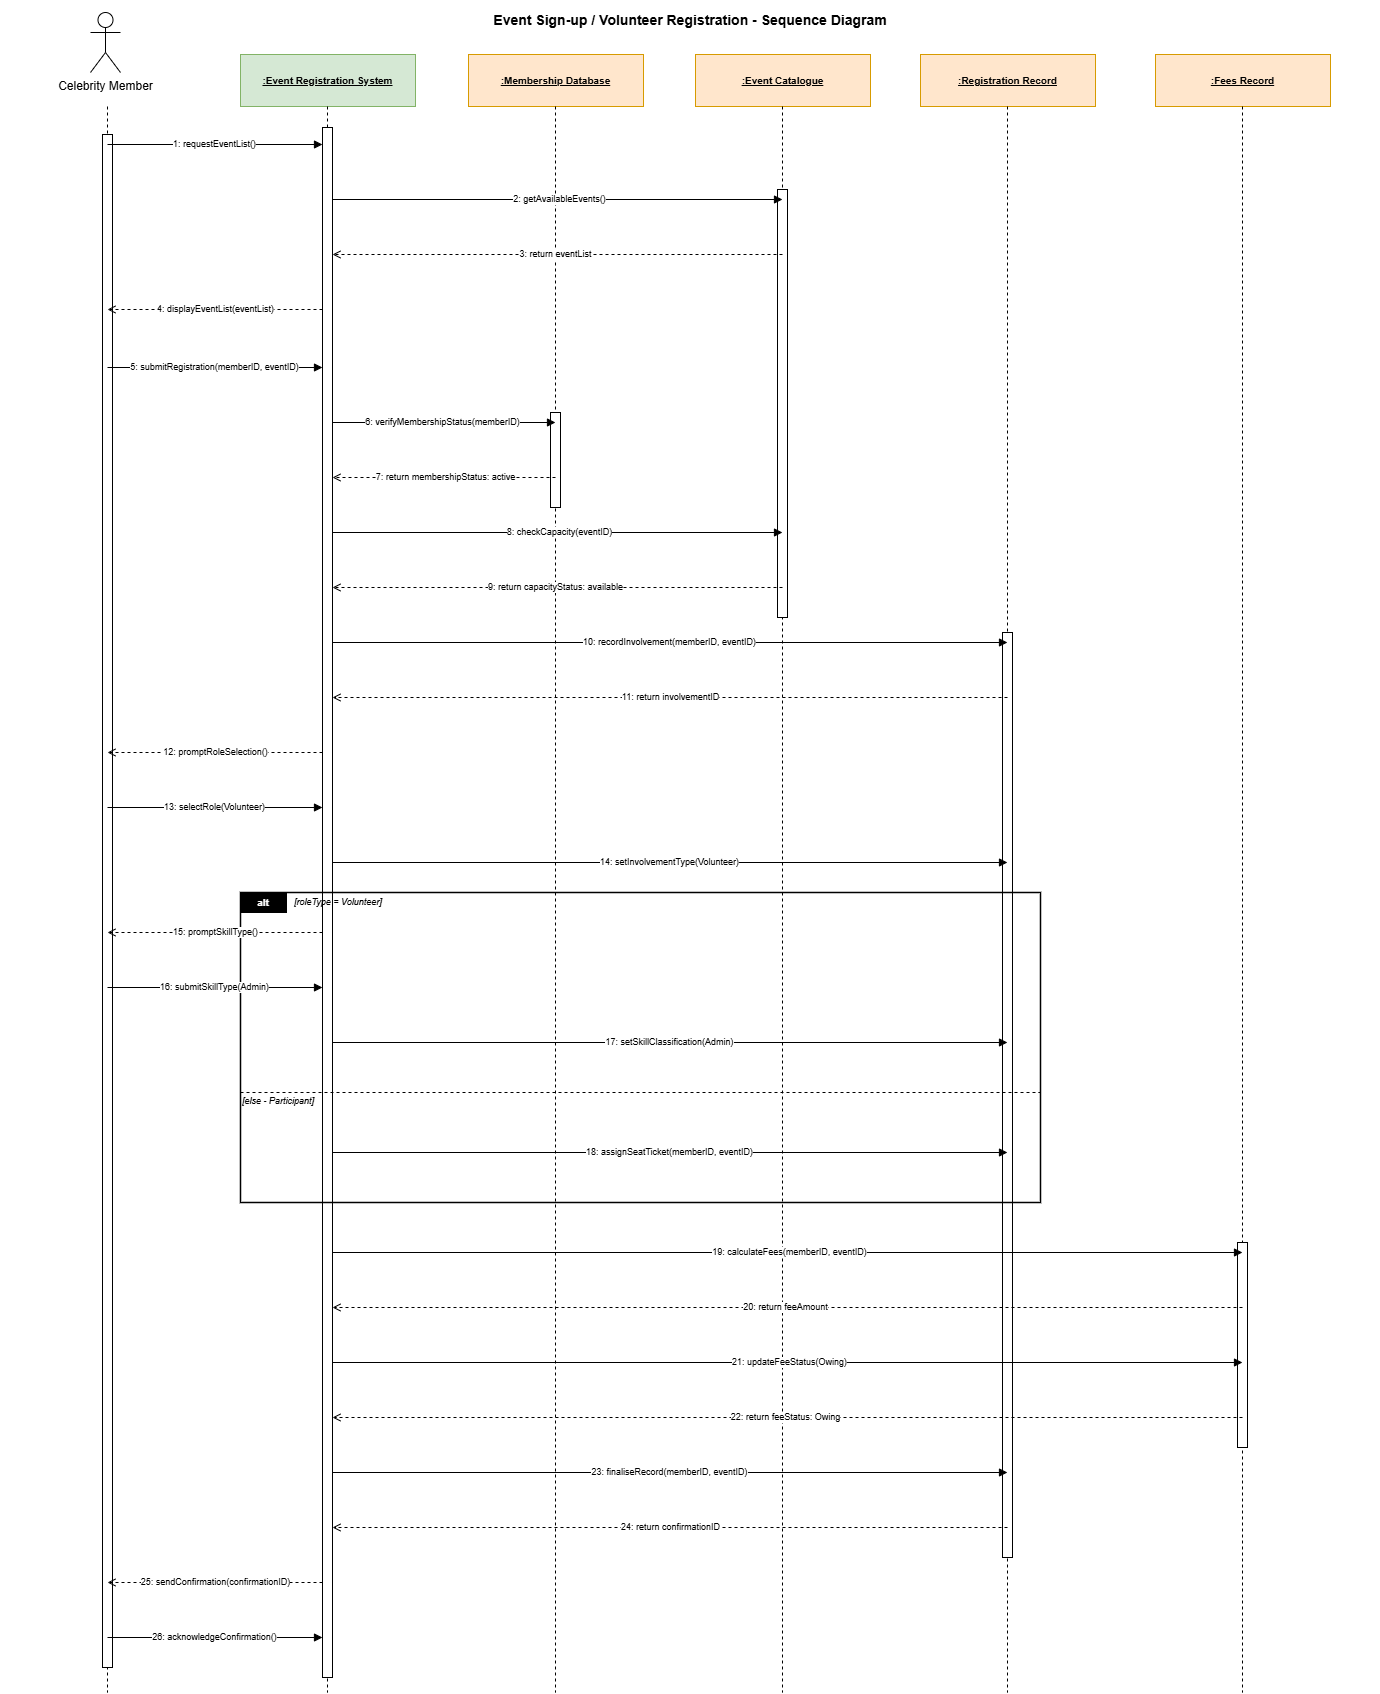

The diagram above was exported from draw.io. Its source (the exported page's mxGraphModel, read from the mxfile embedded in the PNG):
<mxGraphModel dx="3417" dy="1657" grid="1" gridSize="10" guides="1" tooltips="1" connect="1" arrows="1" fold="1" page="1" pageScale="1" pageWidth="1700" pageHeight="1850" math="0" shadow="0">
  <root>
    <mxCell id="0" />
    <mxCell id="1" parent="0" />
    <mxCell id="title" parent="1" style="text;html=1;strokeColor=none;fillColor=none;align=center;verticalAlign=middle;whiteSpace=wrap;fontSize=14;fontStyle=1;" value="Event Sign-up / Volunteer Registration - Sequence Diagram" vertex="1">
      <mxGeometry height="40" width="1380" y="8" as="geometry" />
    </mxCell>
    <mxCell id="lh_ERS" parent="1" style="rounded=0;whiteSpace=wrap;html=1;fontSize=10;fontStyle=5;fillColor=#d5e8d4;strokeColor=#82b366;verticalAlign=middle;" value=":Event Registration System" vertex="1">
      <mxGeometry height="52" width="175" x="240" y="62" as="geometry" />
    </mxCell>
    <mxCell id="lh_MDB" parent="1" style="rounded=0;whiteSpace=wrap;html=1;fontSize=10;fontStyle=5;fillColor=#ffe6cc;strokeColor=#d79b00;verticalAlign=middle;" value=":Membership Database" vertex="1">
      <mxGeometry height="52" width="175" x="468" y="62" as="geometry" />
    </mxCell>
    <mxCell id="lh_EC" parent="1" style="rounded=0;whiteSpace=wrap;html=1;fontSize=10;fontStyle=5;fillColor=#ffe6cc;strokeColor=#d79b00;verticalAlign=middle;" value=":&lt;span style=&quot;background-color: transparent; color: light-dark(rgb(0, 0, 0), rgb(255, 255, 255));&quot;&gt;Event Catalogue&lt;/span&gt;" vertex="1">
      <mxGeometry height="52" width="175" x="695" y="62" as="geometry" />
    </mxCell>
    <mxCell id="lh_RR" parent="1" style="rounded=0;whiteSpace=wrap;html=1;fontSize=10;fontStyle=5;fillColor=#ffe6cc;strokeColor=#d79b00;verticalAlign=middle;" value=":Registration Record" vertex="1">
      <mxGeometry height="52" width="175" x="920" y="62" as="geometry" />
    </mxCell>
    <mxCell id="lh_FR" parent="1" style="rounded=0;whiteSpace=wrap;html=1;fontSize=10;fontStyle=5;fillColor=#ffe6cc;strokeColor=#d79b00;verticalAlign=middle;" value=":Fees Record" vertex="1">
      <mxGeometry height="52" width="175" x="1155" y="62" as="geometry" />
    </mxCell>
    <mxCell id="ll_CM" edge="1" parent="1" style="endArrow=none;html=1;dashed=1;strokeColor=#000000;">
      <mxGeometry relative="1" as="geometry">
        <mxPoint x="107" y="114" as="sourcePoint" />
        <mxPoint x="107" y="1700" as="targetPoint" />
      </mxGeometry>
    </mxCell>
    <mxCell id="ll_ERS" edge="1" parent="1" style="endArrow=none;html=1;dashed=1;strokeColor=#000000;">
      <mxGeometry relative="1" as="geometry">
        <mxPoint x="327" y="114" as="sourcePoint" />
        <mxPoint x="327" y="1700" as="targetPoint" />
      </mxGeometry>
    </mxCell>
    <mxCell id="ll_MDB" edge="1" parent="1" style="endArrow=none;html=1;dashed=1;strokeColor=#000000;">
      <mxGeometry relative="1" as="geometry">
        <mxPoint x="555" y="114" as="sourcePoint" />
        <mxPoint x="555" y="1700" as="targetPoint" />
      </mxGeometry>
    </mxCell>
    <mxCell id="ll_EC" edge="1" parent="1" style="endArrow=none;html=1;dashed=1;strokeColor=#000000;">
      <mxGeometry relative="1" as="geometry">
        <mxPoint x="782" y="114" as="sourcePoint" />
        <mxPoint x="782" y="1700" as="targetPoint" />
      </mxGeometry>
    </mxCell>
    <mxCell id="ll_RR" edge="1" parent="1" style="endArrow=none;html=1;dashed=1;strokeColor=#000000;">
      <mxGeometry relative="1" as="geometry">
        <mxPoint x="1007" y="114" as="sourcePoint" />
        <mxPoint x="1007" y="1700" as="targetPoint" />
      </mxGeometry>
    </mxCell>
    <mxCell id="ll_FR" edge="1" parent="1" style="endArrow=none;html=1;dashed=1;strokeColor=#000000;">
      <mxGeometry relative="1" as="geometry">
        <mxPoint x="1242" y="114" as="sourcePoint" />
        <mxPoint x="1242" y="1700" as="targetPoint" />
      </mxGeometry>
    </mxCell>
    <mxCell id="act_CM" parent="1" style="rounded=0;whiteSpace=wrap;html=1;fillColor=#ffffff;strokeColor=#000000;" vertex="1">
      <mxGeometry height="1533" width="10" x="102" y="142" as="geometry" />
    </mxCell>
    <mxCell id="act_ERS" parent="1" style="rounded=0;whiteSpace=wrap;html=1;fillColor=#ffffff;strokeColor=#000000;" vertex="1">
      <mxGeometry height="1550" width="10" x="322" y="135" as="geometry" />
    </mxCell>
    <mxCell id="act_MDB" parent="1" style="rounded=0;whiteSpace=wrap;html=1;fillColor=#ffffff;strokeColor=#000000;" vertex="1">
      <mxGeometry height="95" width="10" x="550" y="420" as="geometry" />
    </mxCell>
    <mxCell id="act_EC" parent="1" style="rounded=0;whiteSpace=wrap;html=1;fillColor=#ffffff;strokeColor=#000000;" vertex="1">
      <mxGeometry height="428" width="10" x="777" y="197" as="geometry" />
    </mxCell>
    <mxCell id="act_RR" parent="1" style="rounded=0;whiteSpace=wrap;html=1;fillColor=#ffffff;strokeColor=#000000;" vertex="1">
      <mxGeometry height="925" width="10" x="1002" y="640" as="geometry" />
    </mxCell>
    <mxCell id="act_FR" parent="1" style="rounded=0;whiteSpace=wrap;html=1;fillColor=#ffffff;strokeColor=#000000;" vertex="1">
      <mxGeometry height="205" width="10" x="1237" y="1250" as="geometry" />
    </mxCell>
    <mxCell id="m1" edge="1" parent="1" style="endArrow=block;endFill=1;html=1;strokeColor=#000000;fontSize=9;" value="1: requestEventList()">
      <mxGeometry relative="1" as="geometry">
        <mxPoint x="107" y="152" as="sourcePoint" />
        <mxPoint x="322" y="152" as="targetPoint" />
      </mxGeometry>
    </mxCell>
    <mxCell id="m2" edge="1" parent="1" style="endArrow=block;endFill=1;html=1;strokeColor=#000000;fontSize=9;" value="2: getAvailableEvents()">
      <mxGeometry relative="1" as="geometry">
        <mxPoint x="332" y="207" as="sourcePoint" />
        <mxPoint x="782" y="207" as="targetPoint" />
      </mxGeometry>
    </mxCell>
    <mxCell id="m3" edge="1" parent="1" style="endArrow=open;endFill=0;html=1;strokeColor=#000000;fontSize=9;dashed=1;" value="3: return eventList">
      <mxGeometry relative="1" as="geometry">
        <mxPoint x="782" y="262" as="sourcePoint" />
        <mxPoint x="332" y="262" as="targetPoint" />
      </mxGeometry>
    </mxCell>
    <mxCell id="m4" edge="1" parent="1" style="endArrow=open;endFill=0;html=1;strokeColor=#000000;fontSize=9;dashed=1;" value="4: displayEventList(eventList)">
      <mxGeometry relative="1" as="geometry">
        <mxPoint x="322" y="317" as="sourcePoint" />
        <mxPoint x="107" y="317" as="targetPoint" />
      </mxGeometry>
    </mxCell>
    <mxCell id="m5" edge="1" parent="1" style="endArrow=block;endFill=1;html=1;strokeColor=#000000;fontSize=9;" value="5: submitRegistration(memberID, eventID)">
      <mxGeometry relative="1" as="geometry">
        <mxPoint x="107" y="375" as="sourcePoint" />
        <mxPoint x="322" y="375" as="targetPoint" />
      </mxGeometry>
    </mxCell>
    <mxCell id="m6" edge="1" parent="1" style="endArrow=block;endFill=1;html=1;strokeColor=#000000;fontSize=9;" value="6: verifyMembershipStatus(memberID)">
      <mxGeometry relative="1" as="geometry">
        <mxPoint x="332" y="430" as="sourcePoint" />
        <mxPoint x="555" y="430" as="targetPoint" />
      </mxGeometry>
    </mxCell>
    <mxCell id="m7" edge="1" parent="1" style="endArrow=open;endFill=0;html=1;strokeColor=#000000;fontSize=9;dashed=1;" value="7: return membershipStatus: active">
      <mxGeometry relative="1" as="geometry">
        <mxPoint x="555" y="485" as="sourcePoint" />
        <mxPoint x="332" y="485" as="targetPoint" />
      </mxGeometry>
    </mxCell>
    <mxCell id="m8" edge="1" parent="1" style="endArrow=block;endFill=1;html=1;strokeColor=#000000;fontSize=9;" value="8: checkCapacity(eventID)">
      <mxGeometry relative="1" as="geometry">
        <mxPoint x="332" y="540" as="sourcePoint" />
        <mxPoint x="782" y="540" as="targetPoint" />
      </mxGeometry>
    </mxCell>
    <mxCell id="m9" edge="1" parent="1" style="endArrow=open;endFill=0;html=1;strokeColor=#000000;fontSize=9;dashed=1;" value="9: return capacityStatus: available">
      <mxGeometry relative="1" as="geometry">
        <mxPoint x="782" y="595" as="sourcePoint" />
        <mxPoint x="332" y="595" as="targetPoint" />
      </mxGeometry>
    </mxCell>
    <mxCell id="m10" edge="1" parent="1" style="endArrow=block;endFill=1;html=1;strokeColor=#000000;fontSize=9;" value="10: recordInvolvement(memberID, eventID)">
      <mxGeometry relative="1" as="geometry">
        <mxPoint x="332" y="650" as="sourcePoint" />
        <mxPoint x="1007" y="650" as="targetPoint" />
      </mxGeometry>
    </mxCell>
    <mxCell id="m11" edge="1" parent="1" style="endArrow=open;endFill=0;html=1;strokeColor=#000000;fontSize=9;dashed=1;" value="11: return involvementID">
      <mxGeometry relative="1" as="geometry">
        <mxPoint x="1007" y="705" as="sourcePoint" />
        <mxPoint x="332" y="705" as="targetPoint" />
      </mxGeometry>
    </mxCell>
    <mxCell id="m12" edge="1" parent="1" style="endArrow=open;endFill=0;html=1;strokeColor=#000000;fontSize=9;dashed=1;" value="12: promptRoleSelection()">
      <mxGeometry relative="1" as="geometry">
        <mxPoint x="322" y="760" as="sourcePoint" />
        <mxPoint x="107" y="760" as="targetPoint" />
      </mxGeometry>
    </mxCell>
    <mxCell id="m13" edge="1" parent="1" style="endArrow=block;endFill=1;html=1;strokeColor=#000000;fontSize=9;" value="13: selectRole(Volunteer)">
      <mxGeometry relative="1" as="geometry">
        <mxPoint x="107" y="815" as="sourcePoint" />
        <mxPoint x="322" y="815" as="targetPoint" />
      </mxGeometry>
    </mxCell>
    <mxCell id="m14" edge="1" parent="1" style="endArrow=block;endFill=1;html=1;strokeColor=#000000;fontSize=9;" value="14: setInvolvementType(Volunteer)">
      <mxGeometry relative="1" as="geometry">
        <mxPoint x="332" y="870" as="sourcePoint" />
        <mxPoint x="1007" y="870" as="targetPoint" />
      </mxGeometry>
    </mxCell>
    <mxCell id="frame_rect" parent="1" style="rounded=0;whiteSpace=wrap;html=1;fillColor=none;strokeColor=#000000;strokeWidth=1.5;verticalAlign=top;align=left;fontSize=9;" value="" vertex="1">
      <mxGeometry height="310" width="800" x="240" y="900" as="geometry" />
    </mxCell>
    <mxCell id="frame_tab" parent="1" style="rounded=0;whiteSpace=wrap;html=1;fillColor=#000000;strokeColor=#000000;fontColor=#ffffff;fontSize=10;fontStyle=1;align=center;verticalAlign=middle;" value="alt" vertex="1">
      <mxGeometry height="20" width="46" x="240" y="900" as="geometry" />
    </mxCell>
    <mxCell id="frame_cond1" parent="1" style="text;html=1;strokeColor=none;fillColor=none;align=left;verticalAlign=middle;whiteSpace=wrap;fontSize=9;fontStyle=2;" value="[roleType = Volunteer]" vertex="1">
      <mxGeometry height="20" width="200" x="292" y="900" as="geometry" />
    </mxCell>
    <mxCell id="frame_div" edge="1" parent="1" style="endArrow=none;html=1;dashed=1;strokeColor=#000000;">
      <mxGeometry relative="1" as="geometry">
        <mxPoint x="240" y="1100" as="sourcePoint" />
        <mxPoint x="1040" y="1100" as="targetPoint" />
      </mxGeometry>
    </mxCell>
    <mxCell id="frame_cond2" parent="1" style="text;html=1;strokeColor=none;fillColor=none;align=left;verticalAlign=middle;whiteSpace=wrap;fontSize=9;fontStyle=2;" value="[else - Participant]" vertex="1">
      <mxGeometry height="18" width="180" x="240" y="1100" as="geometry" />
    </mxCell>
    <mxCell id="m15" edge="1" parent="1" style="endArrow=open;endFill=0;html=1;strokeColor=#000000;fontSize=9;dashed=1;" value="15: promptSkillType()">
      <mxGeometry relative="1" as="geometry">
        <mxPoint x="322" y="940" as="sourcePoint" />
        <mxPoint x="107" y="940" as="targetPoint" />
      </mxGeometry>
    </mxCell>
    <mxCell id="m16" edge="1" parent="1" style="endArrow=block;endFill=1;html=1;strokeColor=#000000;fontSize=9;" value="16: submitSkillType(Admin)">
      <mxGeometry relative="1" as="geometry">
        <mxPoint x="107" y="995" as="sourcePoint" />
        <mxPoint x="322" y="995" as="targetPoint" />
      </mxGeometry>
    </mxCell>
    <mxCell id="m17" edge="1" parent="1" style="endArrow=block;endFill=1;html=1;strokeColor=#000000;fontSize=9;" value="17: setSkillClassification(Admin)">
      <mxGeometry relative="1" as="geometry">
        <mxPoint x="332" y="1050" as="sourcePoint" />
        <mxPoint x="1007" y="1050" as="targetPoint" />
      </mxGeometry>
    </mxCell>
    <mxCell id="m18" edge="1" parent="1" style="endArrow=block;endFill=1;html=1;strokeColor=#000000;fontSize=9;" value="18: assignSeatTicket(memberID, eventID)">
      <mxGeometry relative="1" as="geometry">
        <mxPoint x="332" y="1160" as="sourcePoint" />
        <mxPoint x="1007" y="1160" as="targetPoint" />
      </mxGeometry>
    </mxCell>
    <mxCell id="m19" edge="1" parent="1" style="endArrow=block;endFill=1;html=1;strokeColor=#000000;fontSize=9;" value="19: calculateFees(memberID, eventID)">
      <mxGeometry relative="1" as="geometry">
        <mxPoint x="332" y="1260" as="sourcePoint" />
        <mxPoint x="1242" y="1260" as="targetPoint" />
      </mxGeometry>
    </mxCell>
    <mxCell id="m20" edge="1" parent="1" style="endArrow=open;endFill=0;html=1;strokeColor=#000000;fontSize=9;dashed=1;" value="20: return feeAmount">
      <mxGeometry relative="1" as="geometry">
        <mxPoint x="1242" y="1315" as="sourcePoint" />
        <mxPoint x="332" y="1315" as="targetPoint" />
      </mxGeometry>
    </mxCell>
    <mxCell id="m21" edge="1" parent="1" style="endArrow=block;endFill=1;html=1;strokeColor=#000000;fontSize=9;" value="21: updateFeeStatus(Owing)">
      <mxGeometry relative="1" as="geometry">
        <mxPoint x="332" y="1370" as="sourcePoint" />
        <mxPoint x="1242" y="1370" as="targetPoint" />
      </mxGeometry>
    </mxCell>
    <mxCell id="m22" edge="1" parent="1" style="endArrow=open;endFill=0;html=1;strokeColor=#000000;fontSize=9;dashed=1;" value="22: return feeStatus: Owing">
      <mxGeometry relative="1" as="geometry">
        <mxPoint x="1242" y="1425" as="sourcePoint" />
        <mxPoint x="332" y="1425" as="targetPoint" />
      </mxGeometry>
    </mxCell>
    <mxCell id="m23" edge="1" parent="1" style="endArrow=block;endFill=1;html=1;strokeColor=#000000;fontSize=9;" value="23: finaliseRecord(memberID, eventID)">
      <mxGeometry relative="1" as="geometry">
        <mxPoint x="332" y="1480" as="sourcePoint" />
        <mxPoint x="1007" y="1480" as="targetPoint" />
      </mxGeometry>
    </mxCell>
    <mxCell id="m24" edge="1" parent="1" style="endArrow=open;endFill=0;html=1;strokeColor=#000000;fontSize=9;dashed=1;" value="24: return confirmationID">
      <mxGeometry relative="1" as="geometry">
        <mxPoint x="1007" y="1535" as="sourcePoint" />
        <mxPoint x="332" y="1535" as="targetPoint" />
      </mxGeometry>
    </mxCell>
    <mxCell id="m25" edge="1" parent="1" style="endArrow=open;endFill=0;html=1;strokeColor=#000000;fontSize=9;dashed=1;" value="25: sendConfirmation(confirmationID)">
      <mxGeometry relative="1" as="geometry">
        <mxPoint x="322" y="1590" as="sourcePoint" />
        <mxPoint x="107" y="1590" as="targetPoint" />
      </mxGeometry>
    </mxCell>
    <mxCell id="m26" edge="1" parent="1" style="endArrow=block;endFill=1;html=1;strokeColor=#000000;fontSize=9;" value="26: acknowledgeConfirmation()">
      <mxGeometry relative="1" as="geometry">
        <mxPoint x="107" y="1645" as="sourcePoint" />
        <mxPoint x="322" y="1645" as="targetPoint" />
      </mxGeometry>
    </mxCell>
    <mxCell id="H-n8NVdCyiDdFVKH-7go-1" parent="1" style="shape=umlActor;verticalLabelPosition=bottom;verticalAlign=top;html=1;outlineConnect=0;" value="Celebrity Member" vertex="1">
      <mxGeometry height="60" width="30" x="90" y="20" as="geometry" />
    </mxCell>
  </root>
</mxGraphModel>